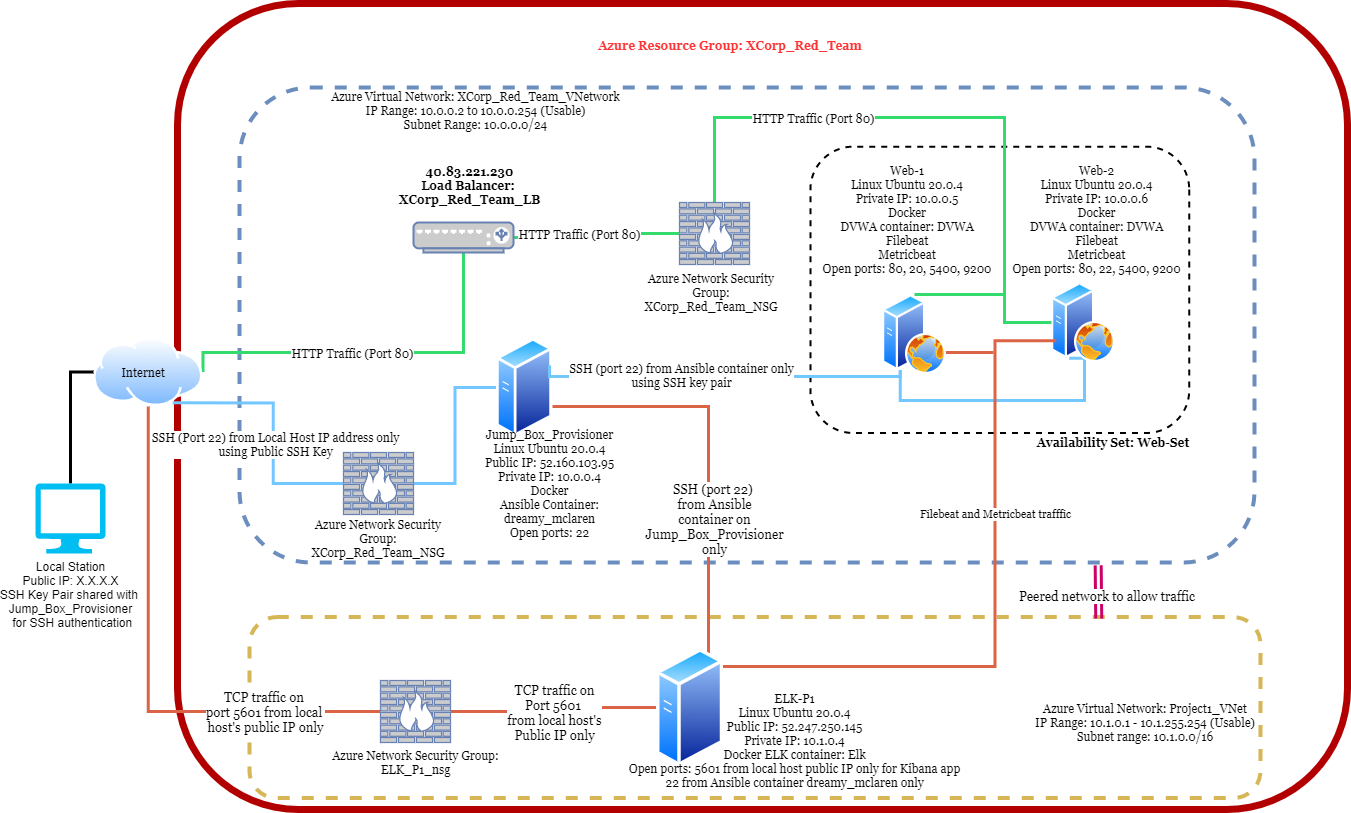

The diagram above was exported from draw.io. Its source (the exported page's mxGraphModel, read from the mxfile embedded in the PNG):
<mxGraphModel dx="1422" dy="855" grid="0" gridSize="10" guides="0" tooltips="1" connect="1" arrows="1" fold="1" page="1" pageScale="1" pageWidth="1400" pageHeight="850" math="0" shadow="0">
  <root>
    <mxCell id="0" />
    <mxCell id="1" parent="0" />
    <mxCell id="YzRm7Rgsn7SsTfz0N4Jv-5" value="" style="rounded=1;whiteSpace=wrap;html=1;strokeWidth=7;fillColor=none;strokeColor=#B20000;fontFamily=Georgia;align=center;fontColor=#ffffff;" parent="1" vertex="1">
      <mxGeometry x="194" y="26" width="1170" height="806" as="geometry" />
    </mxCell>
    <mxCell id="US56LfYfr4vq3p8gUTJy-8" value="" style="rounded=1;whiteSpace=wrap;html=1;fillColor=none;dashed=1;strokeWidth=4;strokeColor=#d6b656;gradientColor=#ffd966;fontFamily=Garamond;" vertex="1" parent="1">
      <mxGeometry x="266" y="639.61" width="1011" height="181" as="geometry" />
    </mxCell>
    <mxCell id="YzRm7Rgsn7SsTfz0N4Jv-9" value="" style="rounded=1;whiteSpace=wrap;html=1;fontFamily=Georgia;strokeWidth=4;fillColor=none;gradientColor=#7ea6e0;dashed=1;shadow=0;glass=0;strokeColor=#6c8ebf;" parent="1" vertex="1">
      <mxGeometry x="256" y="110" width="1015" height="475" as="geometry" />
    </mxCell>
    <mxCell id="YzRm7Rgsn7SsTfz0N4Jv-26" value="" style="rounded=1;whiteSpace=wrap;html=1;shadow=0;glass=0;dashed=1;fontFamily=Georgia;strokeWidth=2;fillColor=none;gradientColor=none;rotation=90;" parent="1" vertex="1">
      <mxGeometry x="873.14" y="122.88" width="286.37" height="378.88" as="geometry" />
    </mxCell>
    <mxCell id="YzRm7Rgsn7SsTfz0N4Jv-41" style="edgeStyle=orthogonalEdgeStyle;rounded=0;orthogonalLoop=1;jettySize=auto;html=1;exitX=1;exitY=0.5;exitDx=0;exitDy=0;entryX=0.5;entryY=1;entryDx=0;entryDy=0;entryPerimeter=0;fontFamily=Georgia;fontSize=12;startArrow=none;startFill=0;endArrow=none;endFill=0;strokeWidth=3;strokeColor=#32DB6B;" parent="1" source="YzRm7Rgsn7SsTfz0N4Jv-1" target="YzRm7Rgsn7SsTfz0N4Jv-8" edge="1">
      <mxGeometry relative="1" as="geometry">
        <Array as="points">
          <mxPoint x="220" y="375" />
          <mxPoint x="480" y="375" />
        </Array>
      </mxGeometry>
    </mxCell>
    <mxCell id="YzRm7Rgsn7SsTfz0N4Jv-43" value="HTTP Traffic (Port 80)" style="edgeLabel;html=1;align=center;verticalAlign=middle;resizable=0;points=[];fontSize=12;fontFamily=Georgia;rotation=0;" parent="YzRm7Rgsn7SsTfz0N4Jv-41" vertex="1" connectable="0">
      <mxGeometry x="-0.1083" relative="1" as="geometry">
        <mxPoint as="offset" />
      </mxGeometry>
    </mxCell>
    <mxCell id="YzRm7Rgsn7SsTfz0N4Jv-50" style="edgeStyle=orthogonalEdgeStyle;rounded=0;orthogonalLoop=1;jettySize=auto;html=1;exitX=0.75;exitY=1;exitDx=0;exitDy=0;entryX=0;entryY=0.5;entryDx=0;entryDy=0;entryPerimeter=0;fontFamily=Georgia;fontSize=12;startArrow=none;startFill=0;endArrow=none;endFill=0;strokeWidth=3;strokeColor=#73C7FF;" parent="1" source="YzRm7Rgsn7SsTfz0N4Jv-1" target="YzRm7Rgsn7SsTfz0N4Jv-7" edge="1">
      <mxGeometry relative="1" as="geometry" />
    </mxCell>
    <mxCell id="YzRm7Rgsn7SsTfz0N4Jv-51" value="SSH (Port 22) from Local Host IP address only&lt;br&gt;using Public SSH Key" style="edgeLabel;html=1;align=center;verticalAlign=middle;resizable=0;points=[];fontSize=12;fontFamily=Georgia;" parent="YzRm7Rgsn7SsTfz0N4Jv-50" vertex="1" connectable="0">
      <mxGeometry x="0.1198" y="2" relative="1" as="geometry">
        <mxPoint y="1" as="offset" />
      </mxGeometry>
    </mxCell>
    <object label="&lt;p&gt;&lt;br&gt;&lt;/p&gt;" Internet="" id="YzRm7Rgsn7SsTfz0N4Jv-1">
      <mxCell style="aspect=fixed;perimeter=ellipsePerimeter;html=1;align=center;shadow=0;dashed=0;spacingTop=3;image;image=img/lib/active_directory/internet_cloud.svg;strokeWidth=4;imageBorder=none;imageBackground=none;" parent="1" vertex="1">
        <mxGeometry x="110" y="360" width="109.52" height="69" as="geometry" />
      </mxCell>
    </object>
    <mxCell id="YzRm7Rgsn7SsTfz0N4Jv-45" style="edgeStyle=orthogonalEdgeStyle;rounded=0;orthogonalLoop=1;jettySize=auto;html=1;exitX=0.5;exitY=0;exitDx=0;exitDy=0;exitPerimeter=0;entryX=0;entryY=0.5;entryDx=0;entryDy=0;fontFamily=Georgia;fontSize=12;startArrow=none;startFill=0;endArrow=none;endFill=0;strokeWidth=3;" parent="1" source="YzRm7Rgsn7SsTfz0N4Jv-3" target="YzRm7Rgsn7SsTfz0N4Jv-1" edge="1">
      <mxGeometry relative="1" as="geometry" />
    </mxCell>
    <mxCell id="YzRm7Rgsn7SsTfz0N4Jv-3" value="Local Station&lt;br&gt;Public IP: X.X.X.X&lt;br&gt;SSH Key Pair shared with &lt;br&gt;Jump_Box_Provisioner&lt;br&gt;&amp;nbsp;for SSH authentication" style="verticalLabelPosition=bottom;html=1;verticalAlign=top;align=center;strokeColor=none;fillColor=#00BEF2;shape=mxgraph.azure.computer;pointerEvents=1;" parent="1" vertex="1">
      <mxGeometry x="52" y="506" width="70" height="70" as="geometry" />
    </mxCell>
    <mxCell id="YzRm7Rgsn7SsTfz0N4Jv-6" value="&lt;font style=&quot;font-size: 12px&quot; color=&quot;#ff3333&quot;&gt;&lt;b&gt;Azure Resource Group: XCorp_Red_Team&lt;/b&gt;&lt;/font&gt;" style="text;html=1;strokeColor=none;fillColor=none;align=center;verticalAlign=middle;whiteSpace=wrap;rounded=0;fontFamily=Georgia;" parent="1" vertex="1">
      <mxGeometry x="602" y="53" width="290" height="30" as="geometry" />
    </mxCell>
    <mxCell id="YzRm7Rgsn7SsTfz0N4Jv-56" style="edgeStyle=orthogonalEdgeStyle;rounded=0;orthogonalLoop=1;jettySize=auto;html=1;exitX=1;exitY=0.5;exitDx=0;exitDy=0;exitPerimeter=0;entryX=0;entryY=0.5;entryDx=0;entryDy=0;fontFamily=Georgia;fontSize=12;startArrow=none;startFill=0;endArrow=none;endFill=0;strokeWidth=3;strokeColor=#73C7FF;" parent="1" source="YzRm7Rgsn7SsTfz0N4Jv-7" target="YzRm7Rgsn7SsTfz0N4Jv-25" edge="1">
      <mxGeometry relative="1" as="geometry" />
    </mxCell>
    <mxCell id="YzRm7Rgsn7SsTfz0N4Jv-7" value="" style="fontColor=#0066CC;verticalAlign=top;verticalLabelPosition=bottom;labelPosition=center;align=center;html=1;outlineConnect=0;fillColor=#CCCCCC;strokeColor=#6881B3;gradientColor=none;gradientDirection=north;strokeWidth=2;shape=mxgraph.networks.firewall;fontFamily=Georgia;" parent="1" vertex="1">
      <mxGeometry x="360" y="475" width="70" height="62" as="geometry" />
    </mxCell>
    <mxCell id="YzRm7Rgsn7SsTfz0N4Jv-55" style="edgeStyle=orthogonalEdgeStyle;rounded=0;orthogonalLoop=1;jettySize=auto;html=1;exitX=1;exitY=0.5;exitDx=0;exitDy=0;exitPerimeter=0;fontFamily=Georgia;fontSize=12;startArrow=none;startFill=0;endArrow=none;endFill=0;strokeWidth=3;entryX=0;entryY=0.5;entryDx=0;entryDy=0;entryPerimeter=0;strokeColor=#32DB6B;" parent="1" source="YzRm7Rgsn7SsTfz0N4Jv-8" target="YzRm7Rgsn7SsTfz0N4Jv-23" edge="1">
      <mxGeometry relative="1" as="geometry" />
    </mxCell>
    <mxCell id="YzRm7Rgsn7SsTfz0N4Jv-8" value="" style="fontColor=#0066CC;verticalAlign=top;verticalLabelPosition=bottom;labelPosition=center;align=center;html=1;outlineConnect=0;fillColor=#CCCCCC;strokeColor=#6881B3;gradientColor=none;gradientDirection=north;strokeWidth=2;shape=mxgraph.networks.load_balancer;fontFamily=Georgia;" parent="1" vertex="1">
      <mxGeometry x="430" y="245" width="100" height="30" as="geometry" />
    </mxCell>
    <mxCell id="YzRm7Rgsn7SsTfz0N4Jv-10" value="Azure Virtual Network: XCorp_Red_Team_VNetwork&lt;br&gt;IP Range: 10.0.0.2 to 10.0.0.254 (Usable)&lt;br&gt;Subnet Range: 10.0.0.0/24" style="text;html=1;strokeColor=none;fillColor=none;align=center;verticalAlign=middle;whiteSpace=wrap;rounded=0;shadow=0;glass=0;dashed=1;fontFamily=Georgia;" parent="1" vertex="1">
      <mxGeometry x="285" y="107" width="415" height="52" as="geometry" />
    </mxCell>
    <mxCell id="pr7vdEbADl8xRLQ8-M6s-15" style="edgeStyle=orthogonalEdgeStyle;rounded=0;orthogonalLoop=1;jettySize=auto;html=1;exitX=0.25;exitY=1;exitDx=0;exitDy=0;fontFamily=Georgia;fontSize=12;endArrow=none;endFill=0;strokeColor=#73C7FF;strokeWidth=3;entryX=0.25;entryY=1;entryDx=0;entryDy=0;" parent="1" source="YzRm7Rgsn7SsTfz0N4Jv-16" edge="1" target="YzRm7Rgsn7SsTfz0N4Jv-15">
      <mxGeometry relative="1" as="geometry">
        <mxPoint x="940" y="410" as="targetPoint" />
        <Array as="points">
          <mxPoint x="1101" y="423" />
          <mxPoint x="917" y="423" />
        </Array>
      </mxGeometry>
    </mxCell>
    <mxCell id="YzRm7Rgsn7SsTfz0N4Jv-16" value="" style="aspect=fixed;perimeter=ellipsePerimeter;html=1;align=center;shadow=0;dashed=0;spacingTop=3;image;image=img/lib/active_directory/web_server.svg;glass=0;fontFamily=Georgia;strokeWidth=7;fillColor=none;gradientColor=none;" parent="1" vertex="1">
      <mxGeometry x="1068" y="305" width="64" height="80" as="geometry" />
    </mxCell>
    <mxCell id="pr7vdEbADl8xRLQ8-M6s-8" style="edgeStyle=orthogonalEdgeStyle;rounded=0;orthogonalLoop=1;jettySize=auto;html=1;exitX=0.5;exitY=0;exitDx=0;exitDy=0;exitPerimeter=0;endArrow=none;endFill=0;strokeColor=#32DB6B;strokeWidth=3;entryX=0;entryY=0.5;entryDx=0;entryDy=0;" parent="1" source="YzRm7Rgsn7SsTfz0N4Jv-23" edge="1" target="YzRm7Rgsn7SsTfz0N4Jv-16">
      <mxGeometry relative="1" as="geometry">
        <mxPoint x="1075" y="317" as="targetPoint" />
        <Array as="points">
          <mxPoint x="731" y="140" />
          <mxPoint x="1021" y="140" />
          <mxPoint x="1021" y="345" />
        </Array>
      </mxGeometry>
    </mxCell>
    <mxCell id="pr7vdEbADl8xRLQ8-M6s-13" value="HTTP Traffic (Port 80)" style="edgeLabel;html=1;align=center;verticalAlign=middle;resizable=0;points=[];fontFamily=Georgia;fontSize=12;" parent="pr7vdEbADl8xRLQ8-M6s-8" vertex="1" connectable="0">
      <mxGeometry x="-0.4149" relative="1" as="geometry">
        <mxPoint as="offset" />
      </mxGeometry>
    </mxCell>
    <mxCell id="YzRm7Rgsn7SsTfz0N4Jv-23" value="" style="fontColor=#0066CC;verticalAlign=top;verticalLabelPosition=bottom;labelPosition=center;align=center;html=1;outlineConnect=0;fillColor=#CCCCCC;strokeColor=#6881B3;gradientColor=none;gradientDirection=north;strokeWidth=2;shape=mxgraph.networks.firewall;fontFamily=Georgia;" parent="1" vertex="1">
      <mxGeometry x="696" y="225" width="70" height="62" as="geometry" />
    </mxCell>
    <mxCell id="US56LfYfr4vq3p8gUTJy-13" style="edgeStyle=orthogonalEdgeStyle;rounded=0;orthogonalLoop=1;jettySize=auto;html=1;entryX=1;entryY=0;entryDx=0;entryDy=0;fontFamily=Georgia;endArrow=none;endFill=0;strokeColor=#DB6446;strokeWidth=3;" edge="1" parent="1" target="pr7vdEbADl8xRLQ8-M6s-4">
      <mxGeometry relative="1" as="geometry">
        <mxPoint x="569" y="429" as="sourcePoint" />
        <Array as="points">
          <mxPoint x="725" y="429" />
          <mxPoint x="725" y="688" />
        </Array>
      </mxGeometry>
    </mxCell>
    <mxCell id="US56LfYfr4vq3p8gUTJy-14" value="&lt;font style=&quot;font-size: 13px&quot;&gt;SSH (port 22) &lt;br&gt;from Ansible&lt;br&gt;&amp;nbsp;container on &lt;br&gt;Jump_Box_Provisioner&lt;br&gt;only&lt;/font&gt;" style="edgeLabel;html=1;align=center;verticalAlign=middle;resizable=0;points=[];fontFamily=Georgia;" vertex="1" connectable="0" parent="US56LfYfr4vq3p8gUTJy-13">
      <mxGeometry x="0.1219" y="3" relative="1" as="geometry">
        <mxPoint x="2" y="32" as="offset" />
      </mxGeometry>
    </mxCell>
    <mxCell id="YzRm7Rgsn7SsTfz0N4Jv-25" value="" style="aspect=fixed;perimeter=ellipsePerimeter;html=1;align=center;shadow=0;dashed=0;spacingTop=3;image;image=img/lib/active_directory/generic_server.svg;glass=0;fontFamily=Georgia;strokeWidth=7;fillColor=none;gradientColor=none;" parent="1" vertex="1">
      <mxGeometry x="513" y="360" width="56" height="100" as="geometry" />
    </mxCell>
    <mxCell id="YzRm7Rgsn7SsTfz0N4Jv-30" value="Availability Set: Web-Set" style="text;html=1;strokeColor=none;fillColor=none;align=center;verticalAlign=middle;whiteSpace=wrap;rounded=0;shadow=0;glass=0;fontFamily=Georgia;strokeWidth=5;fontSize=12;fontStyle=1" parent="1" vertex="1">
      <mxGeometry x="1050" y="455" width="160" height="20" as="geometry" />
    </mxCell>
    <mxCell id="YzRm7Rgsn7SsTfz0N4Jv-32" value="Web-1&lt;br&gt;Linux Ubuntu 20.0.4&lt;br&gt;Private IP: 10.0.0.5&lt;br&gt;Docker&lt;br&gt;DVWA container: DVWA&lt;br&gt;Filebeat&lt;br&gt;Metricbeat&lt;br&gt;Open ports: 80, 20, 5400, 9200" style="text;html=1;strokeColor=none;fillColor=none;align=center;verticalAlign=middle;whiteSpace=wrap;rounded=0;shadow=0;glass=0;fontFamily=Georgia;fontSize=12;" parent="1" vertex="1">
      <mxGeometry x="831" y="179" width="186" height="126" as="geometry" />
    </mxCell>
    <mxCell id="YzRm7Rgsn7SsTfz0N4Jv-33" value="Jump_Box_Provisioner&lt;br&gt;Linux Ubuntu 20.0.4&lt;br&gt;Public IP: 52.160.103.95&lt;br&gt;Private IP: 10.0.0.4&lt;br&gt;Docker&lt;br&gt;Ansible Container: dreamy_mclaren&lt;br&gt;Open ports: 22" style="text;html=1;strokeColor=none;fillColor=none;align=center;verticalAlign=middle;whiteSpace=wrap;rounded=0;shadow=0;glass=0;fontFamily=Georgia;fontSize=12;" parent="1" vertex="1">
      <mxGeometry x="490" y="461" width="153" height="90" as="geometry" />
    </mxCell>
    <mxCell id="YzRm7Rgsn7SsTfz0N4Jv-35" value="Web-2&lt;br&gt;Linux Ubuntu 20.0.4&lt;br&gt;Private IP: 10.0.0.6&lt;br&gt;Docker&lt;br&gt;DVWA container: DVWA&lt;br&gt;Filebeat&lt;br&gt;Metricbeat&lt;br&gt;Open ports: 80, 22, 5400, 9200" style="text;html=1;strokeColor=none;fillColor=none;align=center;verticalAlign=middle;whiteSpace=wrap;rounded=0;shadow=0;glass=0;fontFamily=Georgia;fontSize=12;" parent="1" vertex="1">
      <mxGeometry x="1025" y="178" width="177" height="127" as="geometry" />
    </mxCell>
    <mxCell id="YzRm7Rgsn7SsTfz0N4Jv-36" value="&lt;b&gt;40.83.221.230&lt;br&gt;Load Balancer:&amp;nbsp; XCorp_Red_Team_LB&lt;/b&gt;" style="text;html=1;strokeColor=none;fillColor=none;align=center;verticalAlign=middle;whiteSpace=wrap;rounded=0;shadow=0;glass=0;fontFamily=Georgia;fontSize=12;" parent="1" vertex="1">
      <mxGeometry x="404" y="170" width="165" height="75" as="geometry" />
    </mxCell>
    <mxCell id="YzRm7Rgsn7SsTfz0N4Jv-37" value="Azure Network Security Group: XCorp_Red_Team_NSG" style="text;html=1;strokeColor=none;fillColor=none;align=center;verticalAlign=middle;whiteSpace=wrap;rounded=0;shadow=0;glass=0;fontFamily=Georgia;fontSize=12;" parent="1" vertex="1">
      <mxGeometry x="656" y="287" width="144" height="55" as="geometry" />
    </mxCell>
    <mxCell id="YzRm7Rgsn7SsTfz0N4Jv-40" value="Azure Network Security Group: XCorp_Red_Team_NSG" style="text;html=1;strokeColor=none;fillColor=none;align=center;verticalAlign=middle;whiteSpace=wrap;rounded=0;shadow=0;glass=0;fontFamily=Georgia;fontSize=12;" parent="1" vertex="1">
      <mxGeometry x="323" y="537" width="144" height="48" as="geometry" />
    </mxCell>
    <mxCell id="YzRm7Rgsn7SsTfz0N4Jv-52" value="Internet" style="text;html=1;strokeColor=none;fillColor=none;align=center;verticalAlign=middle;whiteSpace=wrap;rounded=0;shadow=0;glass=0;fontFamily=Georgia;fontSize=12;" parent="1" vertex="1">
      <mxGeometry x="140" y="385" width="40" height="20" as="geometry" />
    </mxCell>
    <mxCell id="US56LfYfr4vq3p8gUTJy-10" style="edgeStyle=orthogonalEdgeStyle;rounded=0;orthogonalLoop=1;jettySize=auto;html=1;exitX=0;exitY=0.5;exitDx=0;exitDy=0;entryX=1;entryY=0.5;entryDx=0;entryDy=0;entryPerimeter=0;fontFamily=Georgia;endArrow=none;endFill=0;strokeColor=#DB6446;strokeWidth=3;" edge="1" parent="1" source="pr7vdEbADl8xRLQ8-M6s-4" target="US56LfYfr4vq3p8gUTJy-6">
      <mxGeometry relative="1" as="geometry" />
    </mxCell>
    <mxCell id="US56LfYfr4vq3p8gUTJy-11" value="&lt;font style=&quot;font-size: 13px&quot;&gt;TCP traffic on&lt;br&gt;Port 5601 &lt;br&gt;from local host's&lt;br&gt;Public IP only&lt;/font&gt;" style="edgeLabel;html=1;align=center;verticalAlign=middle;resizable=0;points=[];fontFamily=Georgia;" vertex="1" connectable="0" parent="US56LfYfr4vq3p8gUTJy-10">
      <mxGeometry x="0.2391" relative="1" as="geometry">
        <mxPoint x="24" as="offset" />
      </mxGeometry>
    </mxCell>
    <mxCell id="US56LfYfr4vq3p8gUTJy-15" style="edgeStyle=orthogonalEdgeStyle;rounded=0;orthogonalLoop=1;jettySize=auto;html=1;entryX=0;entryY=0.75;entryDx=0;entryDy=0;fontFamily=Georgia;endArrow=none;endFill=0;strokeColor=#DB6446;strokeWidth=3;" edge="1" parent="1">
      <mxGeometry relative="1" as="geometry">
        <mxPoint x="736" y="689" as="sourcePoint" />
        <mxPoint x="1072.7783298880026" y="363.2385438199984" as="targetPoint" />
        <Array as="points">
          <mxPoint x="1011.4" y="689.35" />
          <mxPoint x="1011.4" y="363.35" />
        </Array>
      </mxGeometry>
    </mxCell>
    <mxCell id="US56LfYfr4vq3p8gUTJy-23" value="Filebeat and Metricbeat trafffic" style="edgeLabel;html=1;align=center;verticalAlign=middle;resizable=0;points=[];fontFamily=Georgia;" vertex="1" connectable="0" parent="US56LfYfr4vq3p8gUTJy-15">
      <mxGeometry x="0.0004" y="3" relative="1" as="geometry">
        <mxPoint x="3" y="-97" as="offset" />
      </mxGeometry>
    </mxCell>
    <mxCell id="pr7vdEbADl8xRLQ8-M6s-4" value="" style="aspect=fixed;perimeter=ellipsePerimeter;html=1;align=center;shadow=0;dashed=0;spacingTop=3;image;image=img/lib/active_directory/generic_server.svg;glass=0;fontFamily=Georgia;strokeWidth=7;fillColor=none;gradientColor=none;" parent="1" vertex="1">
      <mxGeometry x="673" y="670.22" width="67.08" height="119.79" as="geometry" />
    </mxCell>
    <mxCell id="pr7vdEbADl8xRLQ8-M6s-14" value="HTTP Traffic (Port 80)" style="edgeLabel;html=1;align=center;verticalAlign=middle;resizable=0;points=[];fontFamily=Georgia;fontSize=12;" parent="1" vertex="1" connectable="0">
      <mxGeometry x="595" y="256" as="geometry" />
    </mxCell>
    <mxCell id="US56LfYfr4vq3p8gUTJy-3" style="edgeStyle=orthogonalEdgeStyle;rounded=0;orthogonalLoop=1;jettySize=auto;html=1;exitX=0.5;exitY=0;exitDx=0;exitDy=0;endArrow=none;endFill=0;strokeColor=#32DB6B;strokeWidth=3;" edge="1" parent="1" source="YzRm7Rgsn7SsTfz0N4Jv-15">
      <mxGeometry relative="1" as="geometry">
        <mxPoint x="1022" y="317" as="targetPoint" />
        <Array as="points">
          <mxPoint x="1007" y="317" />
        </Array>
      </mxGeometry>
    </mxCell>
    <mxCell id="US56LfYfr4vq3p8gUTJy-17" style="edgeStyle=orthogonalEdgeStyle;rounded=0;orthogonalLoop=1;jettySize=auto;html=1;exitX=1;exitY=0.75;exitDx=0;exitDy=0;fontFamily=Georgia;endArrow=none;endFill=0;strokeColor=#DB6446;strokeWidth=3;" edge="1" parent="1" source="YzRm7Rgsn7SsTfz0N4Jv-15">
      <mxGeometry relative="1" as="geometry">
        <mxPoint x="1010" y="375" as="targetPoint" />
      </mxGeometry>
    </mxCell>
    <mxCell id="YzRm7Rgsn7SsTfz0N4Jv-15" value="" style="aspect=fixed;perimeter=ellipsePerimeter;html=1;align=center;shadow=0;dashed=0;spacingTop=3;image;image=img/lib/active_directory/web_server.svg;glass=0;fontFamily=Georgia;strokeWidth=7;fillColor=none;gradientColor=none;" parent="1" vertex="1">
      <mxGeometry x="899" y="317" width="64" height="80" as="geometry" />
    </mxCell>
    <mxCell id="US56LfYfr4vq3p8gUTJy-1" value="" style="edgeStyle=elbowEdgeStyle;rounded=0;orthogonalLoop=1;jettySize=auto;html=1;exitX=1;exitY=0.25;exitDx=0;exitDy=0;fontFamily=Georgia;fontSize=12;startArrow=none;startFill=0;endArrow=none;endFill=0;strokeWidth=3;elbow=vertical;strokeColor=#73C7FF;entryX=0.25;entryY=1;entryDx=0;entryDy=0;" edge="1" parent="1" source="YzRm7Rgsn7SsTfz0N4Jv-25" target="YzRm7Rgsn7SsTfz0N4Jv-15">
      <mxGeometry relative="1" as="geometry">
        <mxPoint x="913" y="356" as="targetPoint" />
        <Array as="points">
          <mxPoint x="866" y="399" />
        </Array>
        <mxPoint x="716.043961347998" y="409.63932022500194" as="sourcePoint" />
      </mxGeometry>
    </mxCell>
    <mxCell id="US56LfYfr4vq3p8gUTJy-2" value="SSH (port 22) from Ansible container only&lt;br&gt;using SSH key pair" style="edgeLabel;html=1;align=center;verticalAlign=middle;resizable=0;points=[];fontSize=12;fontFamily=Georgia;" vertex="1" connectable="0" parent="US56LfYfr4vq3p8gUTJy-1">
      <mxGeometry x="-0.4493" y="-3" relative="1" as="geometry">
        <mxPoint x="42" y="-5" as="offset" />
      </mxGeometry>
    </mxCell>
    <mxCell id="US56LfYfr4vq3p8gUTJy-12" style="edgeStyle=orthogonalEdgeStyle;rounded=0;orthogonalLoop=1;jettySize=auto;html=1;exitX=0;exitY=0.5;exitDx=0;exitDy=0;exitPerimeter=0;entryX=0.5;entryY=1;entryDx=0;entryDy=0;fontFamily=Georgia;endArrow=none;endFill=0;strokeColor=#DB6446;strokeWidth=3;" edge="1" parent="1" source="US56LfYfr4vq3p8gUTJy-6" target="YzRm7Rgsn7SsTfz0N4Jv-1">
      <mxGeometry relative="1" as="geometry" />
    </mxCell>
    <mxCell id="US56LfYfr4vq3p8gUTJy-28" value="TCP traffic on &lt;br&gt;port 5601 from local &lt;br&gt;host's public IP only" style="edgeLabel;html=1;align=center;verticalAlign=middle;resizable=0;points=[];fontSize=13;fontFamily=Georgia;" vertex="1" connectable="0" parent="US56LfYfr4vq3p8gUTJy-12">
      <mxGeometry x="0.0638" relative="1" as="geometry">
        <mxPoint x="117" y="54" as="offset" />
      </mxGeometry>
    </mxCell>
    <mxCell id="US56LfYfr4vq3p8gUTJy-6" value="&lt;font color=&quot;#000000&quot;&gt;Azure Network Security Group:&lt;br&gt;ELK_P1_nsg&lt;/font&gt;" style="fontColor=#0066CC;verticalAlign=top;verticalLabelPosition=bottom;labelPosition=center;align=center;html=1;outlineConnect=0;fillColor=#CCCCCC;strokeColor=#6881B3;gradientColor=none;gradientDirection=north;strokeWidth=2;shape=mxgraph.networks.firewall;fontFamily=Georgia;" vertex="1" parent="1">
      <mxGeometry x="397" y="703" width="70" height="62" as="geometry" />
    </mxCell>
    <mxCell id="US56LfYfr4vq3p8gUTJy-9" value="Azure Virtual Network: Project1_VNet&lt;br&gt;IP Range:&amp;nbsp;&lt;span style=&quot;text-align: left ; background-color: rgb(255 , 255 , 255)&quot;&gt;10.1.0.1 - 10.1.255.254 (Usable)&lt;br&gt;Subnet range: 10.1.0.0/16&lt;br&gt;&lt;/span&gt;" style="text;html=1;strokeColor=none;fillColor=none;align=center;verticalAlign=middle;whiteSpace=wrap;rounded=0;dashed=1;fontFamily=Georgia;" vertex="1" parent="1">
      <mxGeometry x="1040" y="719" width="243.5" height="51" as="geometry" />
    </mxCell>
    <mxCell id="US56LfYfr4vq3p8gUTJy-19" value="ELK-P1&lt;br&gt;Linux Ubuntu 20.0.4&lt;br&gt;Public IP: 52.247.250.145&lt;br&gt;Private IP: 10.1.0.4&lt;br&gt;Docker ELK container: Elk&lt;br&gt;Open ports: 5601 from local host public IP only for Kibana app&lt;br&gt;22 from Ansible container dreamy_mclaren only" style="text;html=1;strokeColor=none;fillColor=none;align=center;verticalAlign=middle;whiteSpace=wrap;rounded=0;dashed=1;fontFamily=Georgia;" vertex="1" parent="1">
      <mxGeometry x="573.46" y="718" width="476.54" height="90" as="geometry" />
    </mxCell>
    <mxCell id="US56LfYfr4vq3p8gUTJy-29" value="" style="shape=link;html=1;fontFamily=Georgia;fontSize=13;endArrow=none;endFill=0;strokeColor=#CC0066;strokeWidth=3;entryX=0.846;entryY=1.006;entryDx=0;entryDy=0;entryPerimeter=0;exitX=0.84;exitY=0.008;exitDx=0;exitDy=0;exitPerimeter=0;" edge="1" parent="1" source="US56LfYfr4vq3p8gUTJy-8" target="YzRm7Rgsn7SsTfz0N4Jv-9">
      <mxGeometry width="100" relative="1" as="geometry">
        <mxPoint x="1088" y="617" as="sourcePoint" />
        <mxPoint x="1188" y="617" as="targetPoint" />
      </mxGeometry>
    </mxCell>
    <mxCell id="US56LfYfr4vq3p8gUTJy-30" value="Peered network to allow traffic&amp;nbsp;" style="edgeLabel;html=1;align=center;verticalAlign=middle;resizable=0;points=[];fontSize=13;fontFamily=Georgia;" vertex="1" connectable="0" parent="US56LfYfr4vq3p8gUTJy-29">
      <mxGeometry x="-0.1744" y="-9" relative="1" as="geometry">
        <mxPoint as="offset" />
      </mxGeometry>
    </mxCell>
  </root>
</mxGraphModel>